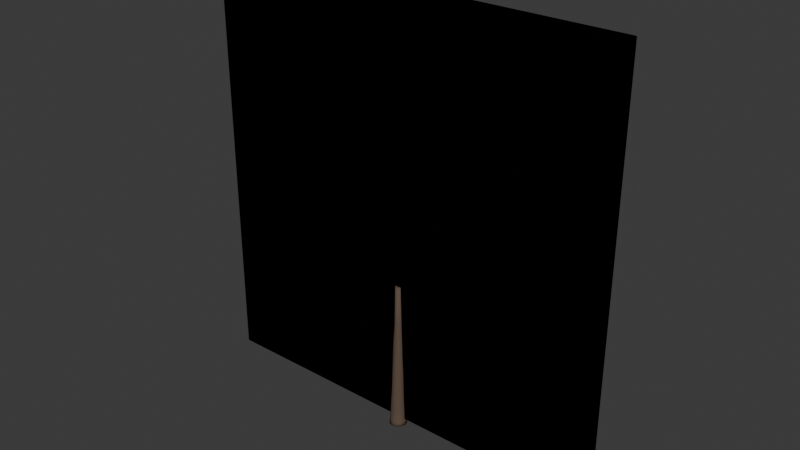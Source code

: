 # Source: tree_medium_upright_asymmetric_canopy_lod2_impostor.blend  (saved by Blender 5.1.30; exported with 4.5.12 LTS)
import bpy
from mathutils import Matrix  # noqa: F401  (used for matrix-valued properties, if any)

bpy.ops.wm.read_factory_settings(use_empty=True)
scene = bpy.context.scene
scene.name = 'Scene'

# ---- collections
col_collection = bpy.data.collections.new('Collection'); scene.collection.children.link(col_collection)

# ---- images (referenced by path relative to the original .blend; pixels are not part of the script)
import os
ASSET_DIR = os.environ.get("B2B_ASSET_DIR", "")  # directory of the original .blend (textures are referenced by path, not embedded)
HERE = os.path.dirname(os.path.abspath(__file__))  # packed textures are extracted next to this script under _unpacked/

def load_image(name, relpath, width, height, colorspace="sRGB"):
    """Load a texture the original file referenced (path relative to the .blend, or extracted next to this script)."""
    p = next((c for c in (os.path.join(HERE, relpath), os.path.join(ASSET_DIR, relpath)) if relpath and os.path.exists(c)), "")
    if p:
        img = bpy.data.images.load(p, check_existing=True)
        img.name = name
    else:  # same state as the original file: an image datablock whose file is absent (Cycles renders it pink)
        img = bpy.data.images.new(name, width, height)
        img.source = "FILE"
        img.filepath = "//" + (relpath or name)
    img.colorspace_settings.name = colorspace
    return img
img_tree_upright_canopy_unlit_8view_v1_png = load_image('tree_upright_canopy_unlit_8view_v1.png', 'tree_upright_canopy_unlit_8view_v1.png', 1024, 1024, 'sRGB')

# ---- materials (node trees are filled in below, after node groups)
mat_m_upright_treehlod2 = bpy.data.materials.new('M_upright_TreeHLOD2')
mat_m_trunk_warmdark = bpy.data.materials.new('M_Trunk_WarmDark')
mat_m_trunk_warmdark.diffuse_color = (0.115, 0.08, 0.058, 1.0)

# ---- material node trees
mat_m_upright_treehlod2.use_nodes = True; mat_m_upright_treehlod2.node_tree.nodes.clear()
_N = mat_m_upright_treehlod2.node_tree.nodes; _L = mat_m_upright_treehlod2.node_tree.links
n0 = _N.new('ShaderNodeOutputMaterial'); n0.name = '材质输出'; n0.location = (0, 0)
n1 = _N.new('ShaderNodeBsdfPrincipled'); n1.name = '原理化 BSDF'; n1.location = (0, 0)
n1.inputs[2].default_value = 0.9
n1.inputs[13].default_value = 0.15
n2 = _N.new('ShaderNodeTexImage'); n2.name = '图像纹理'; n2.location = (0, 0)
n2.image = img_tree_upright_canopy_unlit_8view_v1_png
_L.new(n2.outputs[0], n1.inputs[0])
_L.new(n2.outputs[1], n1.inputs[4])
_L.new(n1.outputs[0], n0.inputs[0])
n0.is_active_output = True
mat_m_trunk_warmdark.use_nodes = True; mat_m_trunk_warmdark.node_tree.nodes.clear()
_N = mat_m_trunk_warmdark.node_tree.nodes; _L = mat_m_trunk_warmdark.node_tree.links
n0 = _N.new('ShaderNodeOutputMaterial'); n0.name = '材质输出'; n0.location = (0, 0)
n1 = _N.new('ShaderNodeBsdfPrincipled'); n1.name = '原理化 BSDF'; n1.location = (0, 0)
n1.inputs[0].default_value = (0.115, 0.08, 0.058, 1.0)
n1.inputs[2].default_value = 0.95
n1.inputs[13].default_value = 0.16
_L.new(n1.outputs[0], n0.inputs[0])
n0.is_active_output = True

# ---- world
world_world = bpy.data.worlds.new('World'); scene.world = world_world
world_world.use_nodes = True; world_world.node_tree.nodes.clear()
_N = world_world.node_tree.nodes; _L = world_world.node_tree.links
n0 = _N.new('ShaderNodeOutputWorld'); n0.name = 'World Output'; n0.location = (200, 100)
n1 = _N.new('ShaderNodeBackground'); n1.name = 'Background'; n1.location = (-200, 100)
n1.inputs[0].default_value = (0.05088, 0.05088, 0.05088, 1.0)
_L.new(n1.outputs[0], n0.inputs[0])
n0.is_active_output = True
world_world.color = (0.05088, 0.05088, 0.05088)
world_world.sun_shadow_jitter_overblur = 0.0

# ---- meshes
me_treehlod2_impostormesh = bpy.data.meshes.new('TreeHLOD2_ImpostorMesh')
me_treehlod2_impostormesh.from_pydata([(-8.584, 0.0, 0.2854), (8.753, 0.0, 0.2854), (8.753, 0.0, 17.62), (-8.584, 0.0, 17.62), (-8.584, 0.0, 0.2854), (8.753, 0.0, 0.2854), (8.753, 0.0, 17.62), (-8.584, 0.0, 17.62)], [], [(0, 1, 2, 3), (7, 6, 5, 4)])
_uv = me_treehlod2_impostormesh.uv_layers.new(name='UVMap')
_uv.uv.foreach_set('vector', [0.0, 0.0, 1.0, 0.0, 1.0, 1.0, 0.0, 1.0, 0.0, 1.0, 1.0, 1.0, 1.0, 0.0, 0.0, 0.0])
_uv.active_render = True
_uv = me_treehlod2_impostormesh.uv_layers.new(name='UVMap.001')
_uv.uv.foreach_set('vector', [0.0, 0.0, 0.0, 0.0, 0.0, 0.0, 0.0, 0.0, 0.0, 0.0, 0.0, 0.0, 0.0, 0.0, 0.0, 0.0])
_ca = me_treehlod2_impostormesh.color_attributes.new('foliage_data', 'FLOAT_COLOR', 'POINT')
_ca.data.foreach_set('color', [0.3, 0.5, 0.0, 1.0, 0.58, 0.5, 0.0, 1.0, 1.0, 0.5, 0.0, 1.0, 0.76, 0.5, 0.0, 1.0, 0.3, 0.5, 1.0, 1.0, 0.58, 0.5, 1.0, 1.0, 1.0, 0.5, 1.0, 1.0, 0.76, 0.5, 1.0, 1.0])
me_treehlod2_impostormesh.materials.append(mat_m_upright_treehlod2)
me_treehlod2_impostormesh.update()
me_camphor_trunk_stylizedmesh = bpy.data.meshes.new('Camphor_Trunk_StylizedMesh')
me_camphor_trunk_stylizedmesh.from_pydata([(0.3507, -0.0142, 0.0), (0.3105, 0.1722, 0.0), (0.1871, 0.3124, 0.0), (0.0135, 0.369, 0.0), (-0.1637, 0.3266, 0.0), (-0.297, 0.1968, 0.0), (-0.3507, 0.0142, 0.0), (-0.3105, -0.1722, 0.0), (-0.1871, -0.3124, 0.0), (-0.0135, -0.369, 0.0), (0.1637, -0.3266, 0.0), (0.297, -0.1968, 0.0), (0.3286, 0.03321, 0.16), (0.2682, 0.1891, 0.16), (0.1359, 0.2946, 0.16), (-0.03276, 0.3215, 0.16), (-0.1927, 0.2627, 0.16), (-0.3009, 0.1338, 0.16), (-0.3286, -0.03065, 0.16), (-0.2682, -0.1865, 0.16), (-0.1359, -0.292, 0.16), (0.03277, -0.319, 0.16), (0.1927, -0.2601, 0.16), (0.301, -0.1312, 0.16), (0.3071, 0.02085, 0.72), (0.2552, 0.1617, 0.72), (0.1335, 0.2599, 0.72), (-0.02564, 0.2892, 0.72), (-0.1794, 0.2417, 0.72), (-0.2867, 0.1302, 0.72), (-0.3186, -0.01552, 0.72), (-0.2668, -0.1563, 0.72), (-0.145, -0.2546, 0.72), (0.01408, -0.2838, 0.72), (0.1678, -0.2364, 0.72), (0.2751, -0.1248, 0.72), (0.2713, 0.005781, 1.48), (0.2345, 0.1484, 1.48), (0.1372, 0.2517, 1.48), (0.005625, 0.2882, 1.48), (-0.1251, 0.248, 1.48), (-0.2198, 0.1419, 1.48), (-0.2533, -0.001646, 1.48), (-0.2164, -0.1442, 1.48), (-0.1192, -0.2476, 1.48), (0.01243, -0.2841, 1.48), (0.1431, -0.2439, 1.48), (0.2379, -0.1378, 1.48), (0.2507, 0.002191, 2.42), (0.2122, 0.1189, 2.42), (0.1201, 0.2008, 2.42), (-0.0007925, 0.226, 2.42), (-0.1182, 0.1877, 2.42), (-0.2006, 0.09617, 2.42), (-0.2259, -0.02406, 2.42), (-0.1874, -0.1408, 2.42), (-0.09533, -0.2227, 2.42), (0.02561, -0.2479, 2.42), (0.143, -0.2096, 2.42), (0.2254, -0.118, 2.42), (0.1983, 0.03867, 3.46), (0.1472, 0.128, 3.46), (0.05556, 0.1814, 3.46), (-0.05218, 0.1844, 3.46), (-0.1471, 0.1364, 3.46), (-0.2038, 0.05013, 3.46), (-0.2071, -0.05126, 3.46), (-0.156, -0.1406, 3.46), (-0.06436, -0.194, 3.46), (0.04338, -0.197, 3.46), (0.1383, -0.149, 3.46), (0.195, -0.06272, 3.46), (0.1666, 0.02848, 4.62), (0.1371, 0.1074, 4.62), (0.07387, 0.1603, 4.62), (-0.006124, 0.173, 4.62), (-0.08146, 0.1421, 4.62), (-0.132, 0.07589, 4.62), (-0.1441, -0.007931, 4.62), (-0.1146, -0.08688, 4.62), (-0.05137, -0.1398, 4.62), (0.02862, -0.1525, 4.62), (0.104, -0.1216, 4.62), (0.1545, -0.05535, 4.62), (0.1143, 0.02962, 6.2), (0.08418, 0.08269, 6.2), (0.03147, 0.1136, 6.2), (-0.02968, 0.1141, 6.2), (-0.08287, 0.084, 6.2), (-0.1139, 0.0314, 6.2), (-0.1143, -0.02962, 6.2), (-0.08418, -0.08269, 6.2), (-0.03147, -0.1136, 6.2), (0.02968, -0.1141, 6.2), (0.08287, -0.084, 6.2), (0.1139, -0.0314, 6.2)], [], [(0, 1, 13, 12), (1, 2, 14, 13), (2, 3, 15, 14), (3, 4, 16, 15), (4, 5, 17, 16), (5, 6, 18, 17), (6, 7, 19, 18), (7, 8, 20, 19), (8, 9, 21, 20), (9, 10, 22, 21), (10, 11, 23, 22), (11, 0, 12, 23), (12, 13, 25, 24), (13, 14, 26, 25), (14, 15, 27, 26), (15, 16, 28, 27), (16, 17, 29, 28), (17, 18, 30, 29), (18, 19, 31, 30), (19, 20, 32, 31), (20, 21, 33, 32), (21, 22, 34, 33), (22, 23, 35, 34), (23, 12, 24, 35), (24, 25, 37, 36), (25, 26, 38, 37), (26, 27, 39, 38), (27, 28, 40, 39), (28, 29, 41, 40), (29, 30, 42, 41), (30, 31, 43, 42), (31, 32, 44, 43), (32, 33, 45, 44), (33, 34, 46, 45), (34, 35, 47, 46), (35, 24, 36, 47), (36, 37, 49, 48), (37, 38, 50, 49), (38, 39, 51, 50), (39, 40, 52, 51), (40, 41, 53, 52), (41, 42, 54, 53), (42, 43, 55, 54), (43, 44, 56, 55), (44, 45, 57, 56), (45, 46, 58, 57), (46, 47, 59, 58), (47, 36, 48, 59), (48, 49, 61, 60), (49, 50, 62, 61), (50, 51, 63, 62), (51, 52, 64, 63), (52, 53, 65, 64), (53, 54, 66, 65), (54, 55, 67, 66), (55, 56, 68, 67), (56, 57, 69, 68), (57, 58, 70, 69), (58, 59, 71, 70), (59, 48, 60, 71), (60, 61, 73, 72), (61, 62, 74, 73), (62, 63, 75, 74), (63, 64, 76, 75), (64, 65, 77, 76), (65, 66, 78, 77), (66, 67, 79, 78), (67, 68, 80, 79), (68, 69, 81, 80), (69, 70, 82, 81), (70, 71, 83, 82), (71, 60, 72, 83), (72, 73, 85, 84), (73, 74, 86, 85), (74, 75, 87, 86), (75, 76, 88, 87), (76, 77, 89, 88), (77, 78, 90, 89), (78, 79, 91, 90), (79, 80, 92, 91), (80, 81, 93, 92), (81, 82, 94, 93), (82, 83, 95, 94), (83, 72, 84, 95), (11, 10, 9, 8, 7, 6, 5, 4, 3, 2, 1, 0), (84, 85, 86, 87, 88, 89, 90, 91, 92, 93, 94, 95)])
me_camphor_trunk_stylizedmesh.polygons.foreach_set('use_smooth', [1, 1, 1, 1, 1, 1, 1, 1, 1, 1, 1, 1, 1, 1, 1, 1, 1, 1, 1, 1, 1, 1, 1, 1, 1, 1, 1, 1, 1, 1, 1, 1, 1, 1, 1, 1, 1, 1, 1, 1, 1, 1, 1, 1, 1, 1, 1, 1, 1, 1, 1, 1, 1, 1, 1, 1, 1, 1, 1, 1, 1, 1, 1, 1, 1, 1, 1, 1, 1, 1, 1, 1, 1, 1, 1, 1, 1, 1, 1, 1, 1, 1, 1, 1, 0, 0])
_uv = me_camphor_trunk_stylizedmesh.uv_layers.new(name='UVMap')
_uv.uv.foreach_set('vector', [0.0, 0.0, 0.08333, 0.0, 0.08333, 0.08258, 0.0, 0.08258, 0.08333, 0.0, 0.1667, 0.0, 0.1667, 0.08258, 0.08333, 0.08258, 0.1667, 0.0, 0.25, 0.0, 0.25, 0.08258, 0.1667, 0.08258, 0.25, 0.0, 0.3333, 0.0, 0.3333, 0.08258, 0.25, 0.08258, 0.3333, 0.0, 0.4167, 0.0, 0.4167, 0.08258, 0.3333, 0.08258, 0.4167, 0.0, 0.5, 0.0, 0.5, 0.08258, 0.4167, 0.08258, 0.5, 0.0, 0.5833, 0.0, 0.5833, 0.08258, 0.5, 0.08258, 0.5833, 0.0, 0.6667, 0.0, 0.6667, 0.08258, 0.5833, 0.08258, 0.6667, 0.0, 0.75, 0.0, 0.75, 0.08258, 0.6667, 0.08258, 0.75, 0.0, 0.8333, 0.0, 0.8333, 0.08258, 0.75, 0.08258, 0.8333, 0.0, 0.9167, 0.0, 0.9167, 0.08258, 0.8333, 0.08258, 0.9167, 0.0, 0.0, 0.0, 0.0, 0.08258, 0.9167, 0.08258, 0.0, 0.08258, 0.08333, 0.08258, 0.08333, 0.3716, 0.0, 0.3716, 0.08333, 0.08258, 0.1667, 0.08258, 0.1667, 0.3716, 0.08333, 0.3716, 0.1667, 0.08258, 0.25, 0.08258, 0.25, 0.3716, 0.1667, 0.3716, 0.25, 0.08258, 0.3333, 0.08258, 0.3333, 0.3716, 0.25, 0.3716, 0.3333, 0.08258, 0.4167, 0.08258, 0.4167, 0.3716, 0.3333, 0.3716, 0.4167, 0.08258, 0.5, 0.08258, 0.5, 0.3716, 0.4167, 0.3716, 0.5, 0.08258, 0.5833, 0.08258, 0.5833, 0.3716, 0.5, 0.3716, 0.5833, 0.08258, 0.6667, 0.08258, 0.6667, 0.3716, 0.5833, 0.3716, 0.6667, 0.08258, 0.75, 0.08258, 0.75, 0.3716, 0.6667, 0.3716, 0.75, 0.08258, 0.8333, 0.08258, 0.8333, 0.3716, 0.75, 0.3716, 0.8333, 0.08258, 0.9167, 0.08258, 0.9167, 0.3716, 0.8333, 0.3716, 0.9167, 0.08258, 0.0, 0.08258, 0.0, 0.3716, 0.9167, 0.3716, 0.0, 0.3716, 0.08333, 0.3716, 0.08333, 0.7639, 0.0, 0.7639, 0.08333, 0.3716, 0.1667, 0.3716, 0.1667, 0.7639, 0.08333, 0.7639, 0.1667, 0.3716, 0.25, 0.3716, 0.25, 0.7639, 0.1667, 0.7639, 0.25, 0.3716, 0.3333, 0.3716, 0.3333, 0.7639, 0.25, 0.7639, 0.3333, 0.3716, 0.4167, 0.3716, 0.4167, 0.7639, 0.3333, 0.7639, 0.4167, 0.3716, 0.5, 0.3716, 0.5, 0.7639, 0.4167, 0.7639, 0.5, 0.3716, 0.5833, 0.3716, 0.5833, 0.7639, 0.5, 0.7639, 0.5833, 0.3716, 0.6667, 0.3716, 0.6667, 0.7639, 0.5833, 0.7639, 0.6667, 0.3716, 0.75, 0.3716, 0.75, 0.7639, 0.6667, 0.7639, 0.75, 0.3716, 0.8333, 0.3716, 0.8333, 0.7639, 0.75, 0.7639, 0.8333, 0.3716, 0.9167, 0.3716, 0.9167, 0.7639, 0.8333, 0.7639, 0.9167, 0.3716, 0.0, 0.3716, 0.0, 0.7639, 0.9167, 0.7639, 0.0, 0.7639, 0.08333, 0.7639, 0.08333, 1.249, 0.0, 1.249, 0.08333, 0.7639, 0.1667, 0.7639, 0.1667, 1.249, 0.08333, 1.249, 0.1667, 0.7639, 0.25, 0.7639, 0.25, 1.249, 0.1667, 1.249, 0.25, 0.7639, 0.3333, 0.7639, 0.3333, 1.249, 0.25, 1.249, 0.3333, 0.7639, 0.4167, 0.7639, 0.4167, 1.249, 0.3333, 1.249, 0.4167, 0.7639, 0.5, 0.7639, 0.5, 1.249, 0.4167, 1.249, 0.5, 0.7639, 0.5833, 0.7639, 0.5833, 1.249, 0.5, 1.249, 0.5833, 0.7639, 0.6667, 0.7639, 0.6667, 1.249, 0.5833, 1.249, 0.6667, 0.7639, 0.75, 0.7639, 0.75, 1.249, 0.6667, 1.249, 0.75, 0.7639, 0.8333, 0.7639, 0.8333, 1.249, 0.75, 1.249, 0.8333, 0.7639, 0.9167, 0.7639, 0.9167, 1.249, 0.8333, 1.249, 0.9167, 0.7639, 0.0, 0.7639, 0.0, 1.249, 0.9167, 1.249, 0.0, 1.249, 0.08333, 1.249, 0.08333, 1.786, 0.0, 1.786, 0.08333, 1.249, 0.1667, 1.249, 0.1667, 1.786, 0.08333, 1.786, 0.1667, 1.249, 0.25, 1.249, 0.25, 1.786, 0.1667, 1.786, 0.25, 1.249, 0.3333, 1.249, 0.3333, 1.786, 0.25, 1.786, 0.3333, 1.249, 0.4167, 1.249, 0.4167, 1.786, 0.3333, 1.786, 0.4167, 1.249, 0.5, 1.249, 0.5, 1.786, 0.4167, 1.786, 0.5, 1.249, 0.5833, 1.249, 0.5833, 1.786, 0.5, 1.786, 0.5833, 1.249, 0.6667, 1.249, 0.6667, 1.786, 0.5833, 1.786, 0.6667, 1.249, 0.75, 1.249, 0.75, 1.786, 0.6667, 1.786, 0.75, 1.249, 0.8333, 1.249, 0.8333, 1.786, 0.75, 1.786, 0.8333, 1.249, 0.9167, 1.249, 0.9167, 1.786, 0.8333, 1.786, 0.9167, 1.249, 0.0, 1.249, 0.0, 1.786, 0.9167, 1.786, 0.0, 1.786, 0.08333, 1.786, 0.08333, 2.385, 0.0, 2.385, 0.08333, 1.786, 0.1667, 1.786, 0.1667, 2.385, 0.08333, 2.385, 0.1667, 1.786, 0.25, 1.786, 0.25, 2.385, 0.1667, 2.385, 0.25, 1.786, 0.3333, 1.786, 0.3333, 2.385, 0.25, 2.385, 0.3333, 1.786, 0.4167, 1.786, 0.4167, 2.385, 0.3333, 2.385, 0.4167, 1.786, 0.5, 1.786, 0.5, 2.385, 0.4167, 2.385, 0.5, 1.786, 0.5833, 1.786, 0.5833, 2.385, 0.5, 2.385, 0.5833, 1.786, 0.6667, 1.786, 0.6667, 2.385, 0.5833, 2.385, 0.6667, 1.786, 0.75, 1.786, 0.75, 2.385, 0.6667, 2.385, 0.75, 1.786, 0.8333, 1.786, 0.8333, 2.385, 0.75, 2.385, 0.8333, 1.786, 0.9167, 1.786, 0.9167, 2.385, 0.8333, 2.385, 0.9167, 1.786, 0.0, 1.786, 0.0, 2.385, 0.9167, 2.385, 0.0, 2.385, 0.08333, 2.385, 0.08333, 3.2, 0.0, 3.2, 0.08333, 2.385, 0.1667, 2.385, 0.1667, 3.2, 0.08333, 3.2, 0.1667, 2.385, 0.25, 2.385, 0.25, 3.2, 0.1667, 3.2, 0.25, 2.385, 0.3333, 2.385, 0.3333, 3.2, 0.25, 3.2, 0.3333, 2.385, 0.4167, 2.385, 0.4167, 3.2, 0.3333, 3.2, 0.4167, 2.385, 0.5, 2.385, 0.5, 3.2, 0.4167, 3.2, 0.5, 2.385, 0.5833, 2.385, 0.5833, 3.2, 0.5, 3.2, 0.5833, 2.385, 0.6667, 2.385, 0.6667, 3.2, 0.5833, 3.2, 0.6667, 2.385, 0.75, 2.385, 0.75, 3.2, 0.6667, 3.2, 0.75, 2.385, 0.8333, 2.385, 0.8333, 3.2, 0.75, 3.2, 0.8333, 2.385, 0.9167, 2.385, 0.9167, 3.2, 0.8333, 3.2, 0.9167, 2.385, 0.0, 2.385, 0.0, 3.2, 0.9167, 3.2, 0.9167, 0.0, 0.8333, 0.0, 0.75, 0.0, 0.6667, 0.0, 0.5833, 0.0, 0.5, 0.0, 0.4167, 0.0, 0.3333, 0.0, 0.25, 0.0, 0.1667, 0.0, 0.08333, 0.0, 0.0, 0.0, 0.0, 3.2, 0.08333, 3.2, 0.1667, 3.2, 0.25, 3.2, 0.3333, 3.2, 0.4167, 3.2, 0.5, 3.2, 0.5833, 3.2, 0.6667, 3.2, 0.75, 3.2, 0.8333, 3.2, 0.9167, 3.2])
me_camphor_trunk_stylizedmesh.materials.append(mat_m_trunk_warmdark)
me_camphor_trunk_stylizedmesh.update()

# ---- objects
ob_treehlod2_impostor = bpy.data.objects.new('TreeHLOD2_Impostor', me_treehlod2_impostormesh)
ob_camphor_trunk_stylized = bpy.data.objects.new('Camphor_Trunk_Stylized', me_camphor_trunk_stylizedmesh)

# ---- transforms, parenting, visibility, modifiers, constraints
ob_treehlod2_impostor.location = (0.0, 0.0, 0.0)
ob_camphor_trunk_stylized.location = (0.0, 0.0, 0.0)

# ---- collection membership
scene.collection.objects.link(ob_treehlod2_impostor)
col_collection.objects.link(ob_camphor_trunk_stylized)

# ---- scene / render settings (as saved in the file)
scene.frame_start = 1; scene.frame_end = 250; scene.frame_set(1)
scene.render.engine = 'BLENDER_EEVEE_NEXT'
scene.render.bake_bias = 0.0
scene.render.bake_samples = 0
scene.cycles.sampling_pattern = 'TABULATED_SOBOL'
scene.eevee.use_volume_custom_range = False
bpy.context.view_layer.update()

# ---- added for rendering (the .blend has no active camera and no usable light): camera, sun
cam_auto = bpy.data.cameras.new('AutoCamera')
cam_auto.lens = 50.0
cam_auto.sensor_width = 36.0
cam_auto.clip_end = 1000.0
ob_auto_camera = bpy.data.objects.new('AutoCamera', cam_auto)
scene.collection.objects.link(ob_auto_camera)
ob_auto_camera.location = (22.9681, -27.4603, 27.1184)
ob_auto_camera.rotation_euler = (1.09748, -7.21219e-08, 0.694738)
scene.camera = ob_auto_camera
light_auto_sun = bpy.data.lights.new('AutoSun', 'SUN')
light_auto_sun.energy = 3.0
light_auto_sun.angle = 0.0523599
ob_auto_sun = bpy.data.objects.new('AutoSun', light_auto_sun)
scene.collection.objects.link(ob_auto_sun)
ob_auto_sun.rotation_euler = (0.872665, 0.174533, 0.523599)
bpy.context.view_layer.update()
